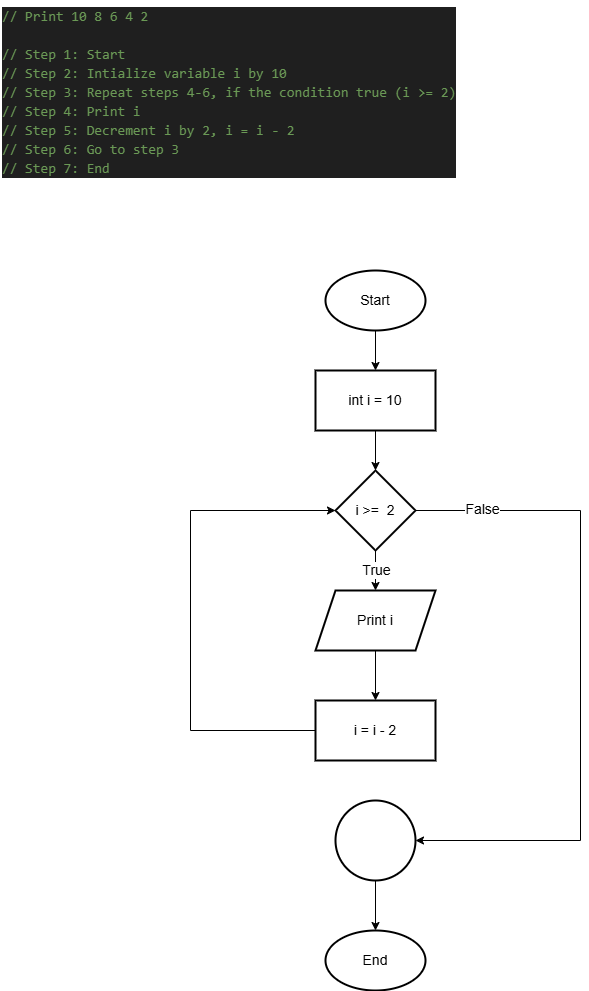

The diagram above was exported from draw.io. Its source (the exported page's mxGraphModel, read from the mxfile embedded in the PNG):
<mxGraphModel dx="1044" dy="562" grid="1" gridSize="10" guides="1" tooltips="1" connect="1" arrows="1" fold="1" page="1" pageScale="1" pageWidth="850" pageHeight="1100" math="0" shadow="0">
  <root>
    <mxCell id="0" />
    <mxCell id="1" parent="0" />
    <mxCell id="PPllyGjnnWQaCZA4yCwt-1" value="" style="edgeStyle=orthogonalEdgeStyle;rounded=0;orthogonalLoop=1;jettySize=auto;html=1;fontSize=14;" edge="1" parent="1" source="PPllyGjnnWQaCZA4yCwt-2" target="PPllyGjnnWQaCZA4yCwt-5">
      <mxGeometry relative="1" as="geometry" />
    </mxCell>
    <mxCell id="PPllyGjnnWQaCZA4yCwt-2" value="Start" style="strokeWidth=2;html=1;shape=mxgraph.flowchart.start_1;whiteSpace=wrap;fontSize=14;" vertex="1" parent="1">
      <mxGeometry x="375" y="310" width="100" height="60" as="geometry" />
    </mxCell>
    <mxCell id="PPllyGjnnWQaCZA4yCwt-3" value="End" style="strokeWidth=2;html=1;shape=mxgraph.flowchart.start_1;whiteSpace=wrap;fontSize=14;" vertex="1" parent="1">
      <mxGeometry x="375" y="970" width="100" height="60" as="geometry" />
    </mxCell>
    <mxCell id="PPllyGjnnWQaCZA4yCwt-4" value="" style="edgeStyle=orthogonalEdgeStyle;rounded=0;orthogonalLoop=1;jettySize=auto;html=1;fontSize=14;" edge="1" parent="1" source="PPllyGjnnWQaCZA4yCwt-5" target="PPllyGjnnWQaCZA4yCwt-10">
      <mxGeometry relative="1" as="geometry" />
    </mxCell>
    <mxCell id="PPllyGjnnWQaCZA4yCwt-5" value="int i = 10" style="whiteSpace=wrap;html=1;strokeWidth=2;fontSize=14;" vertex="1" parent="1">
      <mxGeometry x="365" y="410" width="120" height="60" as="geometry" />
    </mxCell>
    <mxCell id="PPllyGjnnWQaCZA4yCwt-6" value="" style="edgeStyle=orthogonalEdgeStyle;rounded=0;orthogonalLoop=1;jettySize=auto;html=1;fontSize=14;" edge="1" parent="1" source="PPllyGjnnWQaCZA4yCwt-10" target="PPllyGjnnWQaCZA4yCwt-12">
      <mxGeometry relative="1" as="geometry" />
    </mxCell>
    <mxCell id="PPllyGjnnWQaCZA4yCwt-7" value="True" style="edgeLabel;html=1;align=center;verticalAlign=middle;resizable=0;points=[];fontSize=14;" vertex="1" connectable="0" parent="PPllyGjnnWQaCZA4yCwt-6">
      <mxGeometry x="-0.04" relative="1" as="geometry">
        <mxPoint as="offset" />
      </mxGeometry>
    </mxCell>
    <mxCell id="PPllyGjnnWQaCZA4yCwt-8" value="" style="edgeStyle=orthogonalEdgeStyle;rounded=0;orthogonalLoop=1;jettySize=auto;html=1;fontSize=14;" edge="1" parent="1" source="PPllyGjnnWQaCZA4yCwt-10" target="PPllyGjnnWQaCZA4yCwt-16">
      <mxGeometry relative="1" as="geometry">
        <Array as="points">
          <mxPoint x="630" y="550" />
          <mxPoint x="630" y="880" />
        </Array>
      </mxGeometry>
    </mxCell>
    <mxCell id="PPllyGjnnWQaCZA4yCwt-9" value="False" style="edgeLabel;html=1;align=center;verticalAlign=middle;resizable=0;points=[];fontSize=14;" vertex="1" connectable="0" parent="PPllyGjnnWQaCZA4yCwt-8">
      <mxGeometry x="-0.8012" y="2" relative="1" as="geometry">
        <mxPoint as="offset" />
      </mxGeometry>
    </mxCell>
    <mxCell id="PPllyGjnnWQaCZA4yCwt-10" value="i &amp;gt;=&amp;nbsp; 2" style="rhombus;whiteSpace=wrap;html=1;strokeWidth=2;fontSize=14;" vertex="1" parent="1">
      <mxGeometry x="385" y="510" width="80" height="80" as="geometry" />
    </mxCell>
    <mxCell id="PPllyGjnnWQaCZA4yCwt-11" value="" style="edgeStyle=orthogonalEdgeStyle;rounded=0;orthogonalLoop=1;jettySize=auto;html=1;fontSize=14;" edge="1" parent="1" source="PPllyGjnnWQaCZA4yCwt-12" target="PPllyGjnnWQaCZA4yCwt-14">
      <mxGeometry relative="1" as="geometry" />
    </mxCell>
    <mxCell id="PPllyGjnnWQaCZA4yCwt-12" value="Print i" style="shape=parallelogram;perimeter=parallelogramPerimeter;whiteSpace=wrap;html=1;fixedSize=1;strokeWidth=2;fontSize=14;" vertex="1" parent="1">
      <mxGeometry x="365" y="630" width="120" height="60" as="geometry" />
    </mxCell>
    <mxCell id="PPllyGjnnWQaCZA4yCwt-13" value="" style="edgeStyle=orthogonalEdgeStyle;rounded=0;orthogonalLoop=1;jettySize=auto;html=1;entryX=0;entryY=0.5;entryDx=0;entryDy=0;fontSize=14;" edge="1" parent="1" source="PPllyGjnnWQaCZA4yCwt-14" target="PPllyGjnnWQaCZA4yCwt-10">
      <mxGeometry relative="1" as="geometry">
        <mxPoint x="285" y="770" as="targetPoint" />
        <Array as="points">
          <mxPoint x="240" y="770" />
          <mxPoint x="240" y="550" />
        </Array>
      </mxGeometry>
    </mxCell>
    <mxCell id="PPllyGjnnWQaCZA4yCwt-14" value="i = i - 2" style="whiteSpace=wrap;html=1;strokeWidth=2;fontSize=14;" vertex="1" parent="1">
      <mxGeometry x="365" y="740" width="120" height="60" as="geometry" />
    </mxCell>
    <mxCell id="PPllyGjnnWQaCZA4yCwt-15" value="" style="edgeStyle=orthogonalEdgeStyle;rounded=0;orthogonalLoop=1;jettySize=auto;html=1;fontSize=14;" edge="1" parent="1" source="PPllyGjnnWQaCZA4yCwt-16" target="PPllyGjnnWQaCZA4yCwt-3">
      <mxGeometry relative="1" as="geometry" />
    </mxCell>
    <mxCell id="PPllyGjnnWQaCZA4yCwt-16" value="" style="ellipse;whiteSpace=wrap;html=1;strokeWidth=2;fontSize=14;" vertex="1" parent="1">
      <mxGeometry x="385" y="840" width="80" height="80" as="geometry" />
    </mxCell>
    <mxCell id="PPllyGjnnWQaCZA4yCwt-18" value="&lt;div style=&quot;color: #cccccc;background-color: #1f1f1f;font-family: Consolas, 'Courier New', monospace;font-weight: normal;font-size: 14px;line-height: 19px;white-space: pre;&quot;&gt;&lt;div&gt;&lt;span style=&quot;color: #6a9955;&quot;&gt;// Print 10 8 6 4 2&lt;/span&gt;&lt;/div&gt;&lt;br&gt;&lt;div&gt;&lt;span style=&quot;color: #6a9955;&quot;&gt;// Step 1: Start&lt;/span&gt;&lt;/div&gt;&lt;div&gt;&lt;span style=&quot;color: #6a9955;&quot;&gt;// Step 2: Intialize variable i by 10&lt;/span&gt;&lt;/div&gt;&lt;div&gt;&lt;span style=&quot;color: #6a9955;&quot;&gt;// Step 3: Repeat steps 4-6, if the condition true (i &amp;gt;= 2)&lt;/span&gt;&lt;/div&gt;&lt;div&gt;&lt;span style=&quot;color: #6a9955;&quot;&gt;// Step 4: Print i&lt;/span&gt;&lt;/div&gt;&lt;div&gt;&lt;span style=&quot;color: #6a9955;&quot;&gt;// Step 5: Decrement i by 2, i = i - 2&lt;/span&gt;&lt;/div&gt;&lt;div&gt;&lt;span style=&quot;color: #6a9955;&quot;&gt;// Step 6: Go to step 3&lt;/span&gt;&lt;/div&gt;&lt;div&gt;&lt;span style=&quot;color: #6a9955;&quot;&gt;// Step 7: End&lt;/span&gt;&lt;/div&gt;&lt;/div&gt;" style="text;whiteSpace=wrap;html=1;" vertex="1" parent="1">
      <mxGeometry x="50" y="40" width="490" height="190" as="geometry" />
    </mxCell>
  </root>
</mxGraphModel>